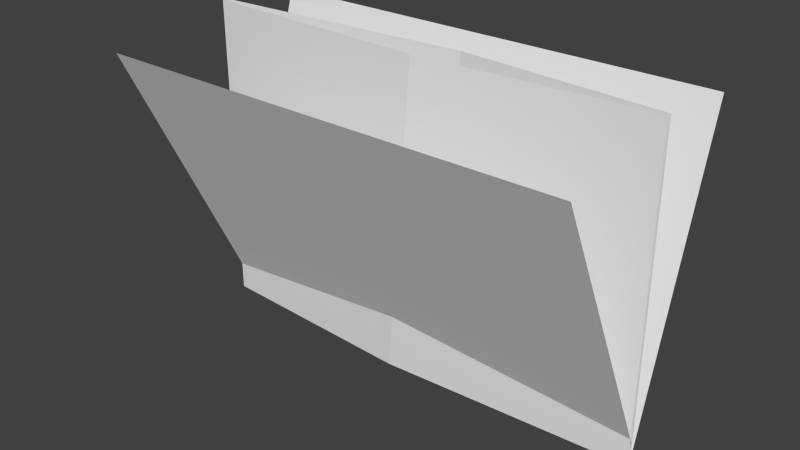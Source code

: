 # Source: sp_grass7.blend  (saved by Blender 2.70.0; exported with 4.5.12 LTS)
import bpy
from mathutils import Matrix  # noqa: F401  (used for matrix-valued properties, if any)

bpy.ops.wm.read_factory_settings(use_empty=True)
scene = bpy.context.scene
scene.name = 'Scene'

# ---- collections
col_collection_1 = bpy.data.collections.new('Collection 1'); scene.collection.children.link(col_collection_1)

# ---- materials (node trees are filled in below, after node groups)
mat_material_001 = bpy.data.materials.new('Material.001')
mat_material_001.alpha_threshold = 0.0
mat_material_001.use_transparent_shadow = False
mat_material_001.roughness = 0.5
mat_material_001.specular_intensity = 0.0
mat_material_001.line_color = (0.0, 0.0, 0.0, 1.0)

# ---- material node trees

# ---- world
world_world = bpy.data.worlds.new('World'); scene.world = world_world
world_world.color = (0.05088, 0.05088, 0.05088)
world_world.use_sun_shadow = False
world_world.sun_shadow_jitter_overblur = 0.0
world_world.cycles.sampling_method = 'MANUAL'
world_world.cycles.sample_map_resolution = 256

# ---- meshes
me_plane = bpy.data.meshes.new('Plane')
me_plane.from_pydata([(1.787, -1.0, -0.04921), (-1.787, -1.0, -0.04921), (1.787, 1.0, -0.04921), (-1.787, 1.0, -0.04921), (-1.787, -1.0, -0.01952), (1.787, -1.0, -0.01952), (-1.787, 1.0, -0.01952), (1.787, 1.0, -0.01952), (1.787, -0.9439, -0.007096), (-1.787, -0.9439, -0.007096), (1.787, 0.9439, 0.6533), (-1.787, 0.9439, 0.6533), (-1.787, -0.8669, -0.02408), (1.787, -0.8669, -0.02407), (-1.787, 0.8669, -1.021), (1.787, 0.8669, -1.021), (0.002052, -1.0, 0.1097), (-0.2567, 1.0, 0.1097), (0.135, -1.0, -0.1462), (-0.04791, 1.0, -0.1462)], [], [(0, 18, 19, 2), (4, 16, 17, 6), (8, 9, 11, 10), (12, 13, 15, 14), (16, 5, 7, 17), (18, 1, 3, 19)])
_uv = me_plane.uv_layers.new(name='UVMap')
_uv.uv.foreach_set('vector', [0.0001001, 0.06816, 0.4622, 0.06816, 0.5134, 0.9919, 9.998e-05, 0.9919, 0.0001001, 0.06816, 0.5006, 0.06816, 0.4282, 0.9919, 9.998e-05, 0.9919, 0.0001001, 0.06816, 0.9999, 0.06816, 0.9999, 0.9919, 9.998e-05, 0.9919, 0.0001001, 0.06816, 0.9999, 0.06816, 0.9999, 0.9919, 9.998e-05, 0.9919, 0.5006, 0.06816, 0.9999, 0.06816, 0.9999, 0.9919, 0.4282, 0.9919, 0.4622, 0.06816, 0.9999, 0.06816, 0.9999, 0.9919, 0.5134, 0.9919])
me_plane.materials.append(mat_material_001)
me_plane.use_remesh_preserve_volume = False
me_plane.use_remesh_preserve_attributes = False
me_plane.use_mirror_vertex_groups = False
me_plane.update()

# ---- objects
ob_plane = bpy.data.objects.new('Plane', me_plane)

# ---- transforms, parenting, visibility, modifiers, constraints
ob_plane.location = (0.0, 0.0, 0.0521)
ob_plane.rotation_euler = (1.571, 0.0, -3.142)
ob_plane.scale = (0.04869, 0.05859, 0.04869)
ob_plane.lineart.crease_threshold = 0.0

# ---- collection membership
col_collection_1.objects.link(ob_plane)

# ---- scene / render settings (as saved in the file)
scene.frame_start = 1; scene.frame_end = 250; scene.frame_set(1)
scene.render.engine = 'BLENDER_EEVEE_NEXT'
scene.render.resolution_percentage = 50
scene.render.dither_intensity = 0.0
scene.cycles.use_denoising = False
scene.cycles.samples = 10
scene.cycles.sampling_pattern = 'TABULATED_SOBOL'
scene.cycles.light_sampling_threshold = 0.0
scene.cycles.use_adaptive_sampling = False
scene.cycles.use_light_tree = False
scene.cycles.blur_glossy = 0.0
scene.cycles.volume_bounces = 1
scene.cycles.pixel_filter_type = 'GAUSSIAN'
scene.cycles.sample_clamp_indirect = 0.0
scene.view_settings.view_transform = 'Standard'
bpy.context.view_layer.update()

# ---- added for rendering (the .blend has no active camera and no usable light): camera, sun
cam_auto = bpy.data.cameras.new('AutoCamera')
cam_auto.lens = 50.0
cam_auto.sensor_width = 36.0
cam_auto.clip_end = 1000.0
ob_auto_camera = bpy.data.objects.new('AutoCamera', cam_auto)
scene.collection.objects.link(ob_auto_camera)
ob_auto_camera.location = (0.208228, -0.258828, 0.218685)
ob_auto_camera.rotation_euler = (1.09748, -7.21219e-08, 0.694738)
scene.camera = ob_auto_camera
light_auto_sun = bpy.data.lights.new('AutoSun', 'SUN')
light_auto_sun.energy = 3.0
light_auto_sun.angle = 0.0523599
ob_auto_sun = bpy.data.objects.new('AutoSun', light_auto_sun)
scene.collection.objects.link(ob_auto_sun)
ob_auto_sun.rotation_euler = (0.872665, 0.174533, 0.523599)
bpy.context.view_layer.update()
